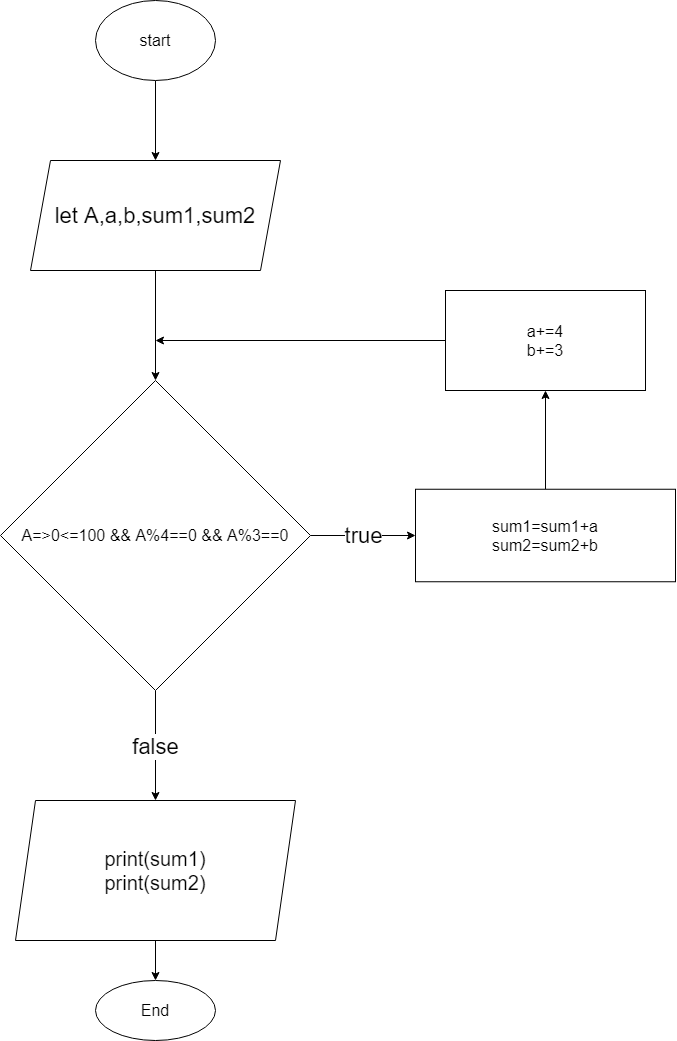

The diagram above was exported from draw.io. Its source (the exported page's mxGraphModel, read from the mxfile embedded in the PNG):
<mxGraphModel dx="1974" dy="1231" grid="1" gridSize="10" guides="1" tooltips="1" connect="1" arrows="1" fold="1" page="0" pageScale="1" pageWidth="827" pageHeight="1169" math="0" shadow="0">
  <root>
    <mxCell id="0" />
    <mxCell id="1" parent="0" />
    <mxCell id="qF4u-0H7fctBEpzcb_AZ-47" value="" style="edgeStyle=orthogonalEdgeStyle;rounded=0;orthogonalLoop=1;jettySize=auto;html=1;fontSize=16;" edge="1" parent="1" source="qF4u-0H7fctBEpzcb_AZ-45" target="qF4u-0H7fctBEpzcb_AZ-46">
      <mxGeometry relative="1" as="geometry" />
    </mxCell>
    <mxCell id="qF4u-0H7fctBEpzcb_AZ-45" value="start" style="ellipse;whiteSpace=wrap;html=1;fontSize=16;" vertex="1" parent="1">
      <mxGeometry x="50" y="-50" width="120" height="80" as="geometry" />
    </mxCell>
    <mxCell id="qF4u-0H7fctBEpzcb_AZ-59" value="" style="edgeStyle=orthogonalEdgeStyle;rounded=0;orthogonalLoop=1;jettySize=auto;html=1;fontSize=22;" edge="1" parent="1" source="qF4u-0H7fctBEpzcb_AZ-46" target="qF4u-0H7fctBEpzcb_AZ-58">
      <mxGeometry relative="1" as="geometry" />
    </mxCell>
    <mxCell id="qF4u-0H7fctBEpzcb_AZ-46" value="&lt;span style=&quot;font-size: 22px&quot;&gt;let A,a,b,sum1,sum2&lt;/span&gt;" style="shape=parallelogram;perimeter=parallelogramPerimeter;whiteSpace=wrap;html=1;fixedSize=1;fontSize=16;" vertex="1" parent="1">
      <mxGeometry x="-15" y="110" width="250" height="110" as="geometry" />
    </mxCell>
    <mxCell id="qF4u-0H7fctBEpzcb_AZ-61" value="true" style="edgeStyle=orthogonalEdgeStyle;rounded=0;orthogonalLoop=1;jettySize=auto;html=1;fontSize=22;" edge="1" parent="1" source="qF4u-0H7fctBEpzcb_AZ-58" target="qF4u-0H7fctBEpzcb_AZ-60">
      <mxGeometry relative="1" as="geometry" />
    </mxCell>
    <mxCell id="qF4u-0H7fctBEpzcb_AZ-68" value="false" style="edgeStyle=orthogonalEdgeStyle;rounded=0;orthogonalLoop=1;jettySize=auto;html=1;fontSize=22;" edge="1" parent="1" source="qF4u-0H7fctBEpzcb_AZ-58" target="qF4u-0H7fctBEpzcb_AZ-67">
      <mxGeometry relative="1" as="geometry" />
    </mxCell>
    <mxCell id="qF4u-0H7fctBEpzcb_AZ-58" value="A=&amp;gt;0&amp;lt;=100 &amp;amp;&amp;amp; A%4==0 &amp;amp;&amp;amp; A%3==0" style="rhombus;whiteSpace=wrap;html=1;fontSize=16;" vertex="1" parent="1">
      <mxGeometry x="-45" y="330" width="310" height="310" as="geometry" />
    </mxCell>
    <mxCell id="qF4u-0H7fctBEpzcb_AZ-63" value="" style="edgeStyle=orthogonalEdgeStyle;rounded=0;orthogonalLoop=1;jettySize=auto;html=1;fontSize=22;" edge="1" parent="1" source="qF4u-0H7fctBEpzcb_AZ-60" target="qF4u-0H7fctBEpzcb_AZ-62">
      <mxGeometry relative="1" as="geometry" />
    </mxCell>
    <mxCell id="qF4u-0H7fctBEpzcb_AZ-60" value="sum1=sum1+a&lt;br&gt;sum2=sum2+b" style="whiteSpace=wrap;html=1;fontSize=16;" vertex="1" parent="1">
      <mxGeometry x="370" y="438.75" width="260" height="92.5" as="geometry" />
    </mxCell>
    <mxCell id="qF4u-0H7fctBEpzcb_AZ-64" style="edgeStyle=orthogonalEdgeStyle;rounded=0;orthogonalLoop=1;jettySize=auto;html=1;fontSize=22;" edge="1" parent="1" source="qF4u-0H7fctBEpzcb_AZ-62">
      <mxGeometry relative="1" as="geometry">
        <mxPoint x="110" y="290" as="targetPoint" />
      </mxGeometry>
    </mxCell>
    <mxCell id="qF4u-0H7fctBEpzcb_AZ-62" value="a+=4&lt;br&gt;b+=3" style="whiteSpace=wrap;html=1;fontSize=16;" vertex="1" parent="1">
      <mxGeometry x="400" y="240" width="200" height="100" as="geometry" />
    </mxCell>
    <mxCell id="qF4u-0H7fctBEpzcb_AZ-65" value="End" style="ellipse;whiteSpace=wrap;html=1;fontSize=16;" vertex="1" parent="1">
      <mxGeometry x="50" y="930" width="120" height="60" as="geometry" />
    </mxCell>
    <mxCell id="qF4u-0H7fctBEpzcb_AZ-69" value="" style="edgeStyle=orthogonalEdgeStyle;rounded=0;orthogonalLoop=1;jettySize=auto;html=1;fontSize=20;" edge="1" parent="1" source="qF4u-0H7fctBEpzcb_AZ-67" target="qF4u-0H7fctBEpzcb_AZ-65">
      <mxGeometry relative="1" as="geometry" />
    </mxCell>
    <mxCell id="qF4u-0H7fctBEpzcb_AZ-67" value="&lt;font style=&quot;font-size: 20px&quot;&gt;print(sum1)&lt;br&gt;print(sum2)&lt;/font&gt;" style="shape=parallelogram;perimeter=parallelogramPerimeter;whiteSpace=wrap;html=1;fixedSize=1;fontSize=16;" vertex="1" parent="1">
      <mxGeometry x="-30" y="750" width="280" height="140" as="geometry" />
    </mxCell>
  </root>
</mxGraphModel>